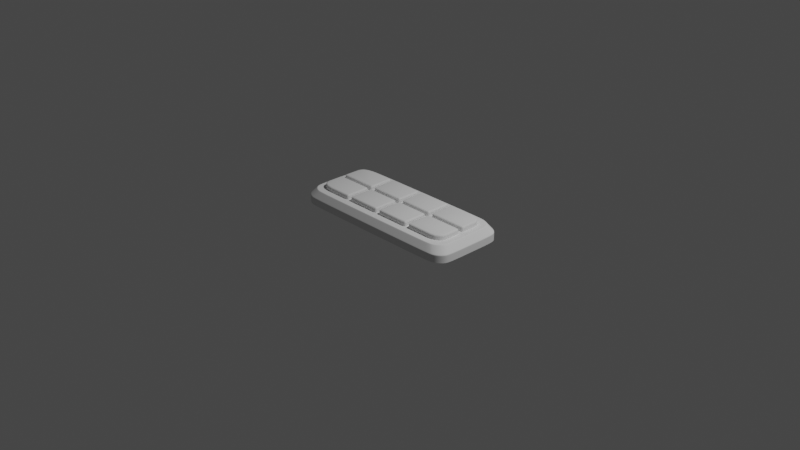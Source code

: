# Source: fortnite-button-panel-2.blend  (saved by Blender 2.83.20; exported with 4.5.12 LTS)
import bpy
from mathutils import Matrix  # noqa: F401  (used for matrix-valued properties, if any)

bpy.ops.wm.read_factory_settings(use_empty=True)
scene = bpy.context.scene
scene.name = 'Scene'

# ---- collections
col_collection = bpy.data.collections.new('Collection'); scene.collection.children.link(col_collection)
col_button_panel = bpy.data.collections.new('Button Panel'); col_collection.children.link(col_button_panel)

# ---- node groups
ng_auto_smooth = bpy.data.node_groups.new('Auto Smooth', 'GeometryNodeTree')
_s = ng_auto_smooth.interface.new_socket(name='Geometry', in_out='OUTPUT', socket_type='NodeSocketGeometry')
_s = ng_auto_smooth.interface.new_socket(name='Geometry', in_out='INPUT', socket_type='NodeSocketGeometry')
_s = ng_auto_smooth.interface.new_socket(name='Angle', in_out='INPUT', socket_type='NodeSocketFloat')
_s.subtype = 'ANGLE'
_s.min_value = 0.0
_s.max_value = 3.142
ng_auto_smooth.is_modifier = True
_N = ng_auto_smooth.nodes; _L = ng_auto_smooth.links
n0 = _N.new('NodeGroupOutput'); n0.name = 'Group Output'; n0.location = (480, -100)
n1 = _N.new('NodeGroupInput'); n1.name = 'Group Input'; n1.location = (-420, -300)
n2 = _N.new('NodeGroupInput'); n2.name = 'Group Input.001'; n2.location = (-60, -100)
n3 = _N.new('GeometryNodeSetShadeSmooth'); n3.name = 'Set Shade Smooth'; n3.location = (120, -100)
n3.domain = 'EDGE'
n4 = _N.new('GeometryNodeSetShadeSmooth'); n4.name = 'Set Shade Smooth.001'; n4.location = (300, -100)
n5 = _N.new('GeometryNodeInputMeshEdgeAngle'); n5.name = 'Edge Angle'; n5.location = (-420, -220)
n6 = _N.new('GeometryNodeInputEdgeSmooth'); n6.name = 'Is Edge Smooth'; n6.location = (-60, -160)
n7 = _N.new('GeometryNodeInputShadeSmooth'); n7.name = 'Is Face Smooth'; n7.location = (-240, -340)
n8 = _N.new('FunctionNodeBooleanMath'); n8.name = 'Boolean Math'; n8.location = (-60, -220)
n9 = _N.new('FunctionNodeCompare'); n9.name = 'Compare'; n9.location = (-240, -180)
n9.operation = 'LESS_EQUAL'
_L.new(n5.outputs[0], n9.inputs[0])
_L.new(n4.outputs[0], n0.inputs[0])
_L.new(n1.outputs[1], n9.inputs[1])
_L.new(n9.outputs[0], n8.inputs[0])
_L.new(n7.outputs[0], n8.inputs[1])
_L.new(n2.outputs[0], n3.inputs[0])
_L.new(n6.outputs[0], n3.inputs[1])
_L.new(n3.outputs[0], n4.inputs[0])
_L.new(n8.outputs[0], n3.inputs[2])
n0.is_active_output = True

# ---- world
world_world = bpy.data.worlds.new('World'); scene.world = world_world
world_world.use_nodes = True; world_world.node_tree.nodes.clear()
_N = world_world.node_tree.nodes; _L = world_world.node_tree.links
n0 = _N.new('ShaderNodeOutputWorld'); n0.name = 'World Output'; n0.location = (300, 300)
n1 = _N.new('ShaderNodeBackground'); n1.name = 'Background'; n1.location = (10, 300)
n1.inputs[0].default_value = (0.05088, 0.05088, 0.05088, 1.0)
_L.new(n1.outputs[0], n0.inputs[0])
n0.is_active_output = True
world_world.color = (0.05088, 0.05088, 0.05088)
world_world.use_sun_shadow = False
world_world.sun_shadow_jitter_overblur = 0.0

# ---- cameras
cam_camera = bpy.data.cameras.new('Camera')
cam_camera.clip_end = 100.0
cam_camera.ortho_scale = 7.314

# ---- lights
light_light = bpy.data.lights.new('Light', 'POINT')
light_light.transmission_factor = 0.0
light_light.energy = 1000.0
light_light.shadow_soft_size = 0.1
light_light.shadow_maximum_resolution = 0.006
light_light.use_absolute_resolution = True

# ---- meshes
me_plane_003 = bpy.data.meshes.new('Plane.003')
me_plane_003.from_pydata([(-0.8108, 0.4258, 0.0), (-1.0, 0.2858, 0.0), (-0.8832, 0.4151, 0.0), (-0.9446, 0.3848, 0.0), (-0.9856, 0.3394, 0.0), (0.8108, 0.4258, 0.0), (1.0, 0.2858, 0.0), (0.8832, 0.4151, 0.0), (0.9446, 0.3848, 0.0), (0.9856, 0.3394, 0.0), (-0.8108, 0.4258, 0.08059), (-1.0, 0.2858, 0.08059), (-0.8832, 0.4151, 0.08059), (-0.9446, 0.3848, 0.08059), (-0.9856, 0.3394, 0.08059), (0.8108, 0.4258, 0.08059), (1.0, 0.2858, 0.08059), (0.8832, 0.4151, 0.08059), (0.9446, 0.3848, 0.08059), (0.9856, 0.3394, 0.08059), (-0.9363, 0.2476, 0.1552), (0.9363, 0.2476, 0.1552), (0.9228, 0.2978, 0.1552), (0.8844, 0.3403, 0.1552), (0.8269, 0.3687, 0.1552), (0.7592, 0.3786, 0.1552), (-0.7592, 0.3786, 0.1552), (-0.8269, 0.3687, 0.1552), (-0.8844, 0.3403, 0.1552), (-0.9228, 0.2978, 0.1552), (-1.0, 0.2858, 0.07556), (0.9446, 0.3848, 0.07556), (0.8832, 0.4151, 0.07556), (0.8108, 0.4258, 0.07556), (-0.8108, 0.4258, 0.07556), (-0.8832, 0.4151, 0.07556), (-0.9446, 0.3848, 0.07556), (1.0, 0.2858, 0.07556), (-0.9856, 0.3394, 0.07556), (0.9856, 0.3394, 0.07556), (0.8025, 0.4182, 0.09258), (-0.8025, 0.4182, 0.09258), (-0.8742, 0.4076, 0.09258), (-0.9349, 0.3776, 0.09258), (0.9898, 0.2797, 0.09258), (-0.9755, 0.3327, 0.09258), (0.9755, 0.3327, 0.09258), (0.9349, 0.3776, 0.09258), (0.8742, 0.4076, 0.09258), (-0.9898, 0.2797, 0.09258), (0.7658, 0.3847, 0.1456), (-0.7658, 0.3847, 0.1456), (-0.8342, 0.3746, 0.1456), (-0.8922, 0.346, 0.1456), (0.9445, 0.2525, 0.1456), (-0.9309, 0.3031, 0.1456), (0.9309, 0.3031, 0.1456), (0.8922, 0.346, 0.1456), (0.8342, 0.3746, 0.1456), (-0.9445, 0.2525, 0.1456), (-0.9296, 0.246, 0.1552), (0.9296, 0.246, 0.1552), (0.9164, 0.2951, 0.1552), (0.8791, 0.3364, 0.1552), (0.8233, 0.364, 0.1552), (0.757, 0.3737, 0.1552), (-0.757, 0.3737, 0.1552), (-0.8233, 0.364, 0.1552), (-0.8791, 0.3364, 0.1552), (-0.9164, 0.2951, 0.1552), (-0.8865, 0.2429, 0.1552), (0.8865, 0.2429, 0.1552), (0.8758, 0.2826, 0.1552), (0.848, 0.3134, 0.1552), (0.8065, 0.3339, 0.1552), (0.7527, 0.3418, 0.1552), (-0.7527, 0.3418, 0.1552), (-0.8065, 0.3339, 0.1552), (-0.848, 0.3134, 0.1552), (-0.8758, 0.2826, 0.1552), (5.96e-08, 0.09894, 0.1552), (-0.03221, 0.07512, 0.1552), (-0.06688, 0.04947, 0.1552), (-0.1016, 0.02382, 0.1552), (0.03221, 0.07512, 0.1552), (0.0, 0.05129, 0.1552), (-0.03468, 0.02565, 0.1552), (0.06688, 0.04947, 0.1552), (0.03468, 0.02565, 0.1552), (0.1016, 0.02382, 0.1552), (-0.8108, -0.4258, 0.0), (-1.0, -0.2858, 0.0), (-0.8832, -0.4151, 0.0), (-0.9446, -0.3848, 0.0), (-0.9856, -0.3394, 0.0), (0.8108, -0.4258, 0.0), (1.0, -0.2858, 0.0), (0.8832, -0.4151, 0.0), (0.9446, -0.3848, 0.0), (0.9856, -0.3394, 0.0), (-0.8108, -0.4258, 0.08059), (-1.0, -0.2858, 0.08059), (-0.8832, -0.4151, 0.08059), (-0.9446, -0.3848, 0.08059), (-0.9856, -0.3394, 0.08059), (0.8108, -0.4258, 0.08059), (1.0, -0.2858, 0.08059), (0.8832, -0.4151, 0.08059), (0.9446, -0.3848, 0.08059), (0.9856, -0.3394, 0.08059), (-0.9363, -0.2476, 0.1552), (0.9363, -0.2476, 0.1552), (0.9228, -0.2978, 0.1552), (0.8844, -0.3403, 0.1552), (0.8269, -0.3687, 0.1552), (0.7592, -0.3786, 0.1552), (-0.7592, -0.3786, 0.1552), (-0.8269, -0.3687, 0.1552), (-0.8844, -0.3403, 0.1552), (-0.9228, -0.2978, 0.1552), (-1.0, -0.2858, 0.07556), (0.9446, -0.3848, 0.07556), (0.8832, -0.4151, 0.07556), (0.8108, -0.4258, 0.07556), (-0.8108, -0.4258, 0.07556), (-0.8832, -0.4151, 0.07556), (-0.9446, -0.3848, 0.07556), (1.0, -0.2858, 0.07556), (-0.9856, -0.3394, 0.07556), (0.9856, -0.3394, 0.07556), (0.8025, -0.4182, 0.09258), (-0.8025, -0.4182, 0.09258), (-0.8742, -0.4076, 0.09258), (-0.9349, -0.3776, 0.09258), (0.9898, -0.2797, 0.09258), (-0.9755, -0.3327, 0.09258), (0.9755, -0.3327, 0.09258), (0.9349, -0.3776, 0.09258), (0.8742, -0.4076, 0.09258), (-0.9898, -0.2797, 0.09258), (0.7658, -0.3847, 0.1456), (-0.7658, -0.3847, 0.1456), (-0.8342, -0.3746, 0.1456), (-0.8922, -0.346, 0.1456), (0.9445, -0.2525, 0.1456), (-0.9309, -0.3031, 0.1456), (0.9309, -0.3031, 0.1456), (0.8922, -0.346, 0.1456), (0.8342, -0.3746, 0.1456), (-0.9445, -0.2525, 0.1456), (-0.9296, -0.246, 0.1552), (0.9296, -0.246, 0.1552), (0.9164, -0.2951, 0.1552), (0.8791, -0.3364, 0.1552), (0.8233, -0.364, 0.1552), (0.757, -0.3737, 0.1552), (-0.757, -0.3737, 0.1552), (-0.8233, -0.364, 0.1552), (-0.8791, -0.3364, 0.1552), (-0.9164, -0.2951, 0.1552), (-0.8865, -0.2429, 0.1552), (0.8865, -0.2429, 0.1552), (0.8758, -0.2826, 0.1552), (0.848, -0.3134, 0.1552), (0.8065, -0.3339, 0.1552), (0.7527, -0.3418, 0.1552), (-0.7527, -0.3418, 0.1552), (-0.8065, -0.3339, 0.1552), (-0.848, -0.3134, 0.1552), (-0.8758, -0.2826, 0.1552), (5.96e-08, -0.09894, 0.1552), (-0.03221, -0.07512, 0.1552), (-0.06688, -0.04947, 0.1552), (-0.1016, -0.02382, 0.1552), (-0.1338, 0.0, 0.1552), (0.03221, -0.07512, 0.1552), (0.0, -0.05129, 0.1552), (-0.03468, -0.02565, 0.1552), (-0.06935, 0.0, 0.1552), (0.06688, -0.04947, 0.1552), (0.03468, -0.02565, 0.1552), (5.96e-08, 0.0, 0.1552), (0.1016, -0.02382, 0.1552), (0.06935, 0.0, 0.1552), (0.1338, 0.0, 0.1552), (-1.0, 0.0, 0.0), (-1.0, 0.0, 0.08059), (-0.9363, 0.0, 0.1552), (-1.0, 0.0, 0.07556), (-0.9898, 0.0, 0.09258), (-0.9445, 0.0, 0.1456), (-0.9296, 0.0, 0.1552), (-0.8865, 0.0, 0.1552), (1.0, 0.0, 0.0), (1.0, 0.0, 0.08059), (0.9363, 0.0, 0.1552), (1.0, 0.0, 0.07556), (0.9898, 0.0, 0.09258), (0.9445, 0.0, 0.1456), (0.9296, 0.0, 0.1552), (0.8865, 0.0, 0.1552)], [], [(30, 11, 14, 38), (31, 18, 19, 39), (32, 17, 18, 31), (33, 15, 17, 32), (188, 186, 11, 30), (34, 10, 15, 33), (35, 12, 10, 34), (36, 13, 12, 35), (38, 14, 13, 36), (39, 19, 16, 37), (50, 25, 24, 58), (190, 187, 20, 59), (51, 26, 25, 50), (52, 27, 26, 51), (53, 28, 27, 52), (55, 29, 28, 53), (56, 22, 21, 54), (59, 20, 29, 55), (57, 23, 22, 56), (58, 24, 23, 57), (191, 60, 20, 187), (62, 61, 21, 22), (63, 62, 22, 23), (64, 63, 23, 24), (65, 64, 24, 25), (66, 65, 25, 26), (67, 66, 26, 27), (68, 67, 27, 28), (69, 68, 28, 29), (60, 69, 29, 20), (9, 39, 37, 6), (4, 38, 36, 3), (3, 36, 35, 2), (2, 35, 34, 0), (0, 34, 33, 5), (185, 188, 30, 1), (5, 33, 32, 7), (7, 32, 31, 8), (8, 31, 39, 9), (1, 30, 38, 4), (17, 48, 47, 18), (18, 47, 46, 19), (11, 49, 45, 14), (19, 46, 44, 16), (14, 45, 43, 13), (13, 43, 42, 12), (12, 42, 41, 10), (10, 41, 40, 15), (186, 189, 49, 11), (15, 40, 48, 17), (48, 58, 57, 47), (47, 57, 56, 46), (49, 59, 55, 45), (46, 56, 54, 44), (45, 55, 53, 43), (43, 53, 52, 42), (42, 52, 51, 41), (41, 51, 50, 40), (189, 190, 59, 49), (40, 50, 58, 48), (199, 61, 71, 200), (61, 62, 72, 71), (62, 63, 73, 72), (63, 64, 74, 73), (64, 65, 75, 74), (65, 66, 76, 75), (66, 67, 77, 76), (67, 68, 78, 77), (68, 69, 79, 78), (69, 60, 70, 79), (79, 70, 174, 83), (79, 83, 82, 78), (78, 82, 81, 77), (77, 81, 80, 76), (76, 80, 75), (83, 178, 86, 82), (82, 86, 85, 81), (81, 85, 84, 80), (80, 84, 74, 75), (86, 181, 88, 85), (85, 88, 87, 84), (84, 87, 73, 74), (88, 183, 89, 87), (87, 89, 72, 73), (89, 184, 71, 72), (60, 191, 192, 70), (44, 54, 198, 197), (16, 44, 197, 194), (6, 37, 196, 193), (61, 199, 195, 21), (54, 21, 195, 198), (37, 16, 194, 196), (70, 192, 174), (83, 174, 178), (86, 178, 181), (88, 181, 183), (89, 183, 184), (71, 184, 200), (120, 128, 104, 101), (121, 129, 109, 108), (122, 121, 108, 107), (123, 122, 107, 105), (188, 120, 101, 186), (124, 123, 105, 100), (125, 124, 100, 102), (126, 125, 102, 103), (128, 126, 103, 104), (129, 127, 106, 109), (140, 148, 114, 115), (190, 149, 110, 187), (141, 140, 115, 116), (142, 141, 116, 117), (143, 142, 117, 118), (145, 143, 118, 119), (146, 144, 111, 112), (149, 145, 119, 110), (147, 146, 112, 113), (148, 147, 113, 114), (191, 187, 110, 150), (152, 112, 111, 151), (153, 113, 112, 152), (154, 114, 113, 153), (155, 115, 114, 154), (156, 116, 115, 155), (157, 117, 116, 156), (158, 118, 117, 157), (159, 119, 118, 158), (150, 110, 119, 159), (99, 96, 127, 129), (94, 93, 126, 128), (93, 92, 125, 126), (92, 90, 124, 125), (90, 95, 123, 124), (185, 91, 120, 188), (95, 97, 122, 123), (97, 98, 121, 122), (98, 99, 129, 121), (91, 94, 128, 120), (107, 108, 137, 138), (108, 109, 136, 137), (101, 104, 135, 139), (109, 106, 134, 136), (104, 103, 133, 135), (103, 102, 132, 133), (102, 100, 131, 132), (100, 105, 130, 131), (186, 101, 139, 189), (105, 107, 138, 130), (138, 137, 147, 148), (137, 136, 146, 147), (139, 135, 145, 149), (136, 134, 144, 146), (135, 133, 143, 145), (133, 132, 142, 143), (132, 131, 141, 142), (131, 130, 140, 141), (189, 139, 149, 190), (130, 138, 148, 140), (199, 200, 161, 151), (151, 161, 162, 152), (152, 162, 163, 153), (153, 163, 164, 154), (154, 164, 165, 155), (155, 165, 166, 156), (156, 166, 167, 157), (157, 167, 168, 158), (158, 168, 169, 159), (159, 169, 160, 150), (169, 173, 174, 160), (169, 168, 172, 173), (168, 167, 171, 172), (167, 166, 170, 171), (166, 165, 170), (173, 172, 177, 178), (172, 171, 176, 177), (171, 170, 175, 176), (170, 165, 164, 175), (177, 176, 180, 181), (176, 175, 179, 180), (175, 164, 163, 179), (180, 179, 182, 183), (179, 163, 162, 182), (182, 162, 161, 184), (150, 160, 192, 191), (134, 197, 198, 144), (106, 194, 197, 134), (96, 193, 196, 127), (151, 111, 195, 199), (144, 198, 195, 111), (127, 196, 194, 106), (160, 174, 192), (173, 178, 174), (177, 181, 178), (180, 183, 181), (182, 184, 183), (161, 200, 184)])
me_plane_003.polygons.foreach_set('use_smooth', [True] * 196)
_uv = me_plane_003.uv_layers.new(name='UVMap')
_uv.uv.foreach_set('vector', [0.0, 0.9054, 0.0, 0.9054, 0.0072, 0.9416, 0.0072, 0.9416, 0.9723, 0.9723, 0.9723, 0.9723, 0.9928, 0.9416, 0.9928, 0.9416, 0.9416, 0.9928, 0.9416, 0.9928, 0.9723, 0.9723, 0.9723, 0.9723, 0.9054, 1.0, 0.9054, 1.0, 0.9416, 0.9928, 0.9416, 0.9928, 0.0, 0.5, 0.0, 0.5, 0.0, 0.9054, 0.0, 0.9054, 0.09459, 1.0, 0.09459, 1.0, 0.9054, 1.0, 0.9054, 1.0, 0.05839, 0.9928, 0.05839, 0.9928, 0.09459, 1.0, 0.09459, 1.0, 0.0277, 0.9723, 0.0277, 0.9723, 0.05839, 0.9928, 0.05839, 0.9928, 0.0072, 0.9416, 0.0072, 0.9416, 0.0277, 0.9723, 0.0277, 0.9723, 0.9928, 0.9416, 0.9928, 0.9416, 1.0, 0.9054, 1.0, 0.9054, 0.9054, 1.0, 0.9054, 1.0, 0.9416, 0.9928, 0.9416, 0.9928, 0.0, 0.5, 0.0, 0.5, 0.0, 0.9054, 0.0, 0.9054, 0.09459, 1.0, 0.09459, 1.0, 0.9054, 1.0, 0.9054, 1.0, 0.05839, 0.9928, 0.05839, 0.9928, 0.09459, 1.0, 0.09459, 1.0, 0.0277, 0.9723, 0.0277, 0.9723, 0.05839, 0.9928, 0.05839, 0.9928, 0.0072, 0.9416, 0.0072, 0.9416, 0.0277, 0.9723, 0.0277, 0.9723, 0.9928, 0.9416, 0.9928, 0.9416, 1.0, 0.9054, 1.0, 0.9054, 0.0, 0.9054, 0.0, 0.9054, 0.0072, 0.9416, 0.0072, 0.9416, 0.9723, 0.9723, 0.9723, 0.9723, 0.9928, 0.9416, 0.9928, 0.9416, 0.9416, 0.9928, 0.9416, 0.9928, 0.9723, 0.9723, 0.9723, 0.9723, 0.002489, 0.5, 0.002489, 0.9052, 0.0, 0.9054, 0.0, 0.5, 0.9905, 0.9406, 0.9975, 0.9052, 1.0, 0.9054, 0.9928, 0.9416, 0.9705, 0.9705, 0.9905, 0.9406, 0.9928, 0.9416, 0.9723, 0.9723, 0.9406, 0.9905, 0.9705, 0.9705, 0.9723, 0.9723, 0.9416, 0.9928, 0.9052, 0.9975, 0.9406, 0.9905, 0.9416, 0.9928, 0.9054, 1.0, 0.09483, 0.9975, 0.9052, 0.9975, 0.9054, 1.0, 0.09459, 1.0, 0.05936, 0.9905, 0.09483, 0.9975, 0.09459, 1.0, 0.05839, 0.9928, 0.0295, 0.9705, 0.05936, 0.9905, 0.05839, 0.9928, 0.0277, 0.9723, 0.009545, 0.9406, 0.0295, 0.9705, 0.0277, 0.9723, 0.0072, 0.9416, 0.002489, 0.9052, 0.009545, 0.9406, 0.0072, 0.9416, 0.0, 0.9054, 0.9928, 0.9416, 0.9928, 0.9416, 1.0, 0.9054, 1.0, 0.9054, 0.0072, 0.9416, 0.0072, 0.9416, 0.0277, 0.9723, 0.0277, 0.9723, 0.0277, 0.9723, 0.0277, 0.9723, 0.05839, 0.9928, 0.05839, 0.9928, 0.05839, 0.9928, 0.05839, 0.9928, 0.09459, 1.0, 0.09459, 1.0, 0.09459, 1.0, 0.09459, 1.0, 0.9054, 1.0, 0.9054, 1.0, 0.0, 0.5, 0.0, 0.5, 0.0, 0.9054, 0.0, 0.9054, 0.9054, 1.0, 0.9054, 1.0, 0.9416, 0.9928, 0.9416, 0.9928, 0.9416, 0.9928, 0.9416, 0.9928, 0.9723, 0.9723, 0.9723, 0.9723, 0.9723, 0.9723, 0.9723, 0.9723, 0.9928, 0.9416, 0.9928, 0.9416, 0.0, 0.9054, 0.0, 0.9054, 0.0072, 0.9416, 0.0072, 0.9416, 0.9416, 0.9928, 0.9416, 0.9928, 0.9723, 0.9723, 0.9723, 0.9723, 0.9723, 0.9723, 0.9723, 0.9723, 0.9928, 0.9416, 0.9928, 0.9416, 0.0, 0.9054, 0.0, 0.9054, 0.0072, 0.9416, 0.0072, 0.9416, 0.9928, 0.9416, 0.9928, 0.9416, 1.0, 0.9054, 1.0, 0.9054, 0.0072, 0.9416, 0.0072, 0.9416, 0.0277, 0.9723, 0.0277, 0.9723, 0.0277, 0.9723, 0.0277, 0.9723, 0.05839, 0.9928, 0.05839, 0.9928, 0.05839, 0.9928, 0.05839, 0.9928, 0.09459, 1.0, 0.09459, 1.0, 0.09459, 1.0, 0.09459, 1.0, 0.9054, 1.0, 0.9054, 1.0, 0.0, 0.5, 0.0, 0.5, 0.0, 0.9054, 0.0, 0.9054, 0.9054, 1.0, 0.9054, 1.0, 0.9416, 0.9928, 0.9416, 0.9928, 0.9416, 0.9928, 0.9416, 0.9928, 0.9723, 0.9723, 0.9723, 0.9723, 0.9723, 0.9723, 0.9723, 0.9723, 0.9928, 0.9416, 0.9928, 0.9416, 0.0, 0.9054, 0.0, 0.9054, 0.0072, 0.9416, 0.0072, 0.9416, 0.9928, 0.9416, 0.9928, 0.9416, 1.0, 0.9054, 1.0, 0.9054, 0.0072, 0.9416, 0.0072, 0.9416, 0.0277, 0.9723, 0.0277, 0.9723, 0.0277, 0.9723, 0.0277, 0.9723, 0.05839, 0.9928, 0.05839, 0.9928, 0.05839, 0.9928, 0.05839, 0.9928, 0.09459, 1.0, 0.09459, 1.0, 0.09459, 1.0, 0.09459, 1.0, 0.9054, 1.0, 0.9054, 1.0, 0.0, 0.5, 0.0, 0.5, 0.0, 0.9054, 0.0, 0.9054, 0.9054, 1.0, 0.9054, 1.0, 0.9416, 0.9928, 0.9416, 0.9928, 0.9975, 0.5, 0.9975, 0.9052, 0.9744, 0.9029, 0.9744, 0.5, 0.9975, 0.9052, 0.9905, 0.9406, 0.9687, 0.9316, 0.9744, 0.9029, 0.9905, 0.9406, 0.9705, 0.9705, 0.9539, 0.9539, 0.9687, 0.9316, 0.9705, 0.9705, 0.9406, 0.9905, 0.9316, 0.9687, 0.9539, 0.9539, 0.9406, 0.9905, 0.9052, 0.9975, 0.9029, 0.9744, 0.9316, 0.9687, 0.9052, 0.9975, 0.09483, 0.9975, 0.09712, 0.9744, 0.9029, 0.9744, 0.09483, 0.9975, 0.05936, 0.9905, 0.06837, 0.9687, 0.09712, 0.9744, 0.05936, 0.9905, 0.0295, 0.9705, 0.04614, 0.9539, 0.06837, 0.9687, 0.0295, 0.9705, 0.009545, 0.9406, 0.03128, 0.9316, 0.04614, 0.9539, 0.009545, 0.9406, 0.002489, 0.9052, 0.02557, 0.9029, 0.03128, 0.9316, 0.03128, 0.9316, 0.02557, 0.9029, 0.4284, 0.5, 0.4457, 0.5173, 0.03128, 0.9316, 0.4457, 0.5173, 0.4642, 0.5358, 0.04614, 0.9539, 0.04614, 0.9539, 0.4642, 0.5358, 0.4827, 0.5543, 0.06837, 0.9687, 0.06837, 0.9687, 0.4827, 0.5543, 0.5, 0.5716, 0.09712, 0.9744, 0.09712, 0.9744, 0.5, 0.5716, 0.9029, 0.9744, 0.4457, 0.5173, 0.4629, 0.5, 0.4814, 0.5186, 0.4642, 0.5358, 0.4642, 0.5358, 0.4814, 0.5186, 0.5, 0.5371, 0.4827, 0.5543, 0.4827, 0.5543, 0.5, 0.5371, 0.5172, 0.5543, 0.5, 0.5716, 0.5, 0.5716, 0.5172, 0.5543, 0.9316, 0.9687, 0.9029, 0.9744, 0.4814, 0.5186, 0.5, 0.5, 0.5185, 0.5185, 0.5, 0.5371, 0.5, 0.5371, 0.5185, 0.5185, 0.5358, 0.5358, 0.5172, 0.5543, 0.5172, 0.5543, 0.5358, 0.5358, 0.9539, 0.9539, 0.9316, 0.9687, 0.5185, 0.5185, 0.5371, 0.5, 0.5543, 0.5172, 0.5358, 0.5358, 0.5358, 0.5358, 0.5543, 0.5172, 0.9687, 0.9316, 0.9539, 0.9539, 0.5543, 0.5172, 0.5716, 0.5, 0.9744, 0.9029, 0.9687, 0.9316, 0.002489, 0.9052, 0.002489, 0.5, 0.02557, 0.5, 0.02557, 0.9029, 1.0, 0.9054, 1.0, 0.9054, 1.0, 0.5, 1.0, 0.5, 1.0, 0.9054, 1.0, 0.9054, 1.0, 0.5, 1.0, 0.5, 1.0, 0.9054, 1.0, 0.9054, 1.0, 0.5, 1.0, 0.5, 0.9975, 0.9052, 0.9975, 0.5, 1.0, 0.5, 1.0, 0.9054, 1.0, 0.9054, 1.0, 0.9054, 1.0, 0.5, 1.0, 0.5, 1.0, 0.9054, 1.0, 0.9054, 1.0, 0.5, 1.0, 0.5, 0.02557, 0.9029, 0.02557, 0.5, 0.4284, 0.5, 0.4457, 0.5173, 0.4284, 0.5, 0.4629, 0.5, 0.4814, 0.5186, 0.4629, 0.5, 0.5, 0.5, 0.5185, 0.5185, 0.5, 0.5, 0.5371, 0.5, 0.5543, 0.5172, 0.5371, 0.5, 0.5716, 0.5, 0.9744, 0.9029, 0.5716, 0.5, 0.9744, 0.5, 0.0, 0.9054, 0.0072, 0.9416, 0.0072, 0.9416, 0.0, 0.9054, 0.9723, 0.9723, 0.9928, 0.9416, 0.9928, 0.9416, 0.9723, 0.9723, 0.9416, 0.9928, 0.9723, 0.9723, 0.9723, 0.9723, 0.9416, 0.9928, 0.9054, 1.0, 0.9416, 0.9928, 0.9416, 0.9928, 0.9054, 1.0, 0.0, 0.5, 0.0, 0.9054, 0.0, 0.9054, 0.0, 0.5, 0.09459, 1.0, 0.9054, 1.0, 0.9054, 1.0, 0.09459, 1.0, 0.05839, 0.9928, 0.09459, 1.0, 0.09459, 1.0, 0.05839, 0.9928, 0.0277, 0.9723, 0.05839, 0.9928, 0.05839, 0.9928, 0.0277, 0.9723, 0.0072, 0.9416, 0.0277, 0.9723, 0.0277, 0.9723, 0.0072, 0.9416, 0.9928, 0.9416, 1.0, 0.9054, 1.0, 0.9054, 0.9928, 0.9416, 0.9054, 1.0, 0.9416, 0.9928, 0.9416, 0.9928, 0.9054, 1.0, 0.0, 0.5, 0.0, 0.9054, 0.0, 0.9054, 0.0, 0.5, 0.09459, 1.0, 0.9054, 1.0, 0.9054, 1.0, 0.09459, 1.0, 0.05839, 0.9928, 0.09459, 1.0, 0.09459, 1.0, 0.05839, 0.9928, 0.0277, 0.9723, 0.05839, 0.9928, 0.05839, 0.9928, 0.0277, 0.9723, 0.0072, 0.9416, 0.0277, 0.9723, 0.0277, 0.9723, 0.0072, 0.9416, 0.9928, 0.9416, 1.0, 0.9054, 1.0, 0.9054, 0.9928, 0.9416, 0.0, 0.9054, 0.0072, 0.9416, 0.0072, 0.9416, 0.0, 0.9054, 0.9723, 0.9723, 0.9928, 0.9416, 0.9928, 0.9416, 0.9723, 0.9723, 0.9416, 0.9928, 0.9723, 0.9723, 0.9723, 0.9723, 0.9416, 0.9928, 0.002489, 0.5, 0.0, 0.5, 0.0, 0.9054, 0.002489, 0.9052, 0.9905, 0.9406, 0.9928, 0.9416, 1.0, 0.9054, 0.9975, 0.9052, 0.9705, 0.9705, 0.9723, 0.9723, 0.9928, 0.9416, 0.9905, 0.9406, 0.9406, 0.9905, 0.9416, 0.9928, 0.9723, 0.9723, 0.9705, 0.9705, 0.9052, 0.9975, 0.9054, 1.0, 0.9416, 0.9928, 0.9406, 0.9905, 0.09483, 0.9975, 0.09459, 1.0, 0.9054, 1.0, 0.9052, 0.9975, 0.05936, 0.9905, 0.05839, 0.9928, 0.09459, 1.0, 0.09483, 0.9975, 0.0295, 0.9705, 0.0277, 0.9723, 0.05839, 0.9928, 0.05936, 0.9905, 0.009545, 0.9406, 0.0072, 0.9416, 0.0277, 0.9723, 0.0295, 0.9705, 0.002489, 0.9052, 0.0, 0.9054, 0.0072, 0.9416, 0.009545, 0.9406, 0.9928, 0.9416, 1.0, 0.9054, 1.0, 0.9054, 0.9928, 0.9416, 0.0072, 0.9416, 0.0277, 0.9723, 0.0277, 0.9723, 0.0072, 0.9416, 0.0277, 0.9723, 0.05839, 0.9928, 0.05839, 0.9928, 0.0277, 0.9723, 0.05839, 0.9928, 0.09459, 1.0, 0.09459, 1.0, 0.05839, 0.9928, 0.09459, 1.0, 0.9054, 1.0, 0.9054, 1.0, 0.09459, 1.0, 0.0, 0.5, 0.0, 0.9054, 0.0, 0.9054, 0.0, 0.5, 0.9054, 1.0, 0.9416, 0.9928, 0.9416, 0.9928, 0.9054, 1.0, 0.9416, 0.9928, 0.9723, 0.9723, 0.9723, 0.9723, 0.9416, 0.9928, 0.9723, 0.9723, 0.9928, 0.9416, 0.9928, 0.9416, 0.9723, 0.9723, 0.0, 0.9054, 0.0072, 0.9416, 0.0072, 0.9416, 0.0, 0.9054, 0.9416, 0.9928, 0.9723, 0.9723, 0.9723, 0.9723, 0.9416, 0.9928, 0.9723, 0.9723, 0.9928, 0.9416, 0.9928, 0.9416, 0.9723, 0.9723, 0.0, 0.9054, 0.0072, 0.9416, 0.0072, 0.9416, 0.0, 0.9054, 0.9928, 0.9416, 1.0, 0.9054, 1.0, 0.9054, 0.9928, 0.9416, 0.0072, 0.9416, 0.0277, 0.9723, 0.0277, 0.9723, 0.0072, 0.9416, 0.0277, 0.9723, 0.05839, 0.9928, 0.05839, 0.9928, 0.0277, 0.9723, 0.05839, 0.9928, 0.09459, 1.0, 0.09459, 1.0, 0.05839, 0.9928, 0.09459, 1.0, 0.9054, 1.0, 0.9054, 1.0, 0.09459, 1.0, 0.0, 0.5, 0.0, 0.9054, 0.0, 0.9054, 0.0, 0.5, 0.9054, 1.0, 0.9416, 0.9928, 0.9416, 0.9928, 0.9054, 1.0, 0.9416, 0.9928, 0.9723, 0.9723, 0.9723, 0.9723, 0.9416, 0.9928, 0.9723, 0.9723, 0.9928, 0.9416, 0.9928, 0.9416, 0.9723, 0.9723, 0.0, 0.9054, 0.0072, 0.9416, 0.0072, 0.9416, 0.0, 0.9054, 0.9928, 0.9416, 1.0, 0.9054, 1.0, 0.9054, 0.9928, 0.9416, 0.0072, 0.9416, 0.0277, 0.9723, 0.0277, 0.9723, 0.0072, 0.9416, 0.0277, 0.9723, 0.05839, 0.9928, 0.05839, 0.9928, 0.0277, 0.9723, 0.05839, 0.9928, 0.09459, 1.0, 0.09459, 1.0, 0.05839, 0.9928, 0.09459, 1.0, 0.9054, 1.0, 0.9054, 1.0, 0.09459, 1.0, 0.0, 0.5, 0.0, 0.9054, 0.0, 0.9054, 0.0, 0.5, 0.9054, 1.0, 0.9416, 0.9928, 0.9416, 0.9928, 0.9054, 1.0, 0.9975, 0.5, 0.9744, 0.5, 0.9744, 0.9029, 0.9975, 0.9052, 0.9975, 0.9052, 0.9744, 0.9029, 0.9687, 0.9316, 0.9905, 0.9406, 0.9905, 0.9406, 0.9687, 0.9316, 0.9539, 0.9539, 0.9705, 0.9705, 0.9705, 0.9705, 0.9539, 0.9539, 0.9316, 0.9687, 0.9406, 0.9905, 0.9406, 0.9905, 0.9316, 0.9687, 0.9029, 0.9744, 0.9052, 0.9975, 0.9052, 0.9975, 0.9029, 0.9744, 0.09712, 0.9744, 0.09483, 0.9975, 0.09483, 0.9975, 0.09712, 0.9744, 0.06837, 0.9687, 0.05936, 0.9905, 0.05936, 0.9905, 0.06837, 0.9687, 0.04614, 0.9539, 0.0295, 0.9705, 0.0295, 0.9705, 0.04614, 0.9539, 0.03128, 0.9316, 0.009545, 0.9406, 0.009545, 0.9406, 0.03128, 0.9316, 0.02557, 0.9029, 0.002489, 0.9052, 0.03128, 0.9316, 0.4457, 0.5173, 0.4284, 0.5, 0.02557, 0.9029, 0.03128, 0.9316, 0.04614, 0.9539, 0.4642, 0.5358, 0.4457, 0.5173, 0.04614, 0.9539, 0.06837, 0.9687, 0.4827, 0.5543, 0.4642, 0.5358, 0.06837, 0.9687, 0.09712, 0.9744, 0.5, 0.5716, 0.4827, 0.5543, 0.09712, 0.9744, 0.9029, 0.9744, 0.5, 0.5716, 0.4457, 0.5173, 0.4642, 0.5358, 0.4814, 0.5186, 0.4629, 0.5, 0.4642, 0.5358, 0.4827, 0.5543, 0.5, 0.5371, 0.4814, 0.5186, 0.4827, 0.5543, 0.5, 0.5716, 0.5172, 0.5543, 0.5, 0.5371, 0.5, 0.5716, 0.9029, 0.9744, 0.9316, 0.9687, 0.5172, 0.5543, 0.4814, 0.5186, 0.5, 0.5371, 0.5185, 0.5185, 0.5, 0.5, 0.5, 0.5371, 0.5172, 0.5543, 0.5358, 0.5358, 0.5185, 0.5185, 0.5172, 0.5543, 0.9316, 0.9687, 0.9539, 0.9539, 0.5358, 0.5358, 0.5185, 0.5185, 0.5358, 0.5358, 0.5543, 0.5172, 0.5371, 0.5, 0.5358, 0.5358, 0.9539, 0.9539, 0.9687, 0.9316, 0.5543, 0.5172, 0.5543, 0.5172, 0.9687, 0.9316, 0.9744, 0.9029, 0.5716, 0.5, 0.002489, 0.9052, 0.02557, 0.9029, 0.02557, 0.5, 0.002489, 0.5, 1.0, 0.9054, 1.0, 0.5, 1.0, 0.5, 1.0, 0.9054, 1.0, 0.9054, 1.0, 0.5, 1.0, 0.5, 1.0, 0.9054, 1.0, 0.9054, 1.0, 0.5, 1.0, 0.5, 1.0, 0.9054, 0.9975, 0.9052, 1.0, 0.9054, 1.0, 0.5, 0.9975, 0.5, 1.0, 0.9054, 1.0, 0.5, 1.0, 0.5, 1.0, 0.9054, 1.0, 0.9054, 1.0, 0.5, 1.0, 0.5, 1.0, 0.9054, 0.02557, 0.9029, 0.4284, 0.5, 0.02557, 0.5, 0.4457, 0.5173, 0.4629, 0.5, 0.4284, 0.5, 0.4814, 0.5186, 0.5, 0.5, 0.4629, 0.5, 0.5185, 0.5185, 0.5371, 0.5, 0.5, 0.5, 0.5543, 0.5172, 0.5716, 0.5, 0.5371, 0.5, 0.9744, 0.9029, 0.9744, 0.5, 0.5716, 0.5])
me_plane_003.use_remesh_fix_poles = True
me_plane_003.use_remesh_preserve_attributes = False
me_plane_003.use_mirror_vertex_groups = False
me_plane_003.update()
me_plane_001 = bpy.data.meshes.new('Plane.001')
me_plane_001.from_pydata([(-0.8596, 0.02118, 0.1553), (-0.4405, 0.02118, 0.1553), (-0.4405, 0.298, 0.1553), (-0.7255, 0.298, 0.1553), (-0.7805, 0.2899, 0.1553), (-0.823, 0.2689, 0.1553), (-0.8498, 0.2393, 0.1553), (-0.8596, 0.2026, 0.1553), (0.4405, -0.02118, 0.1553), (0.4405, -0.298, 0.1553), (0.7255, -0.298, 0.1553), (0.7805, -0.2899, 0.1553), (0.823, -0.2689, 0.1553), (0.8498, -0.2393, 0.1553), (0.8596, -0.2026, 0.1553), (0.8596, -0.02118, 0.1553), (0.4405, 0.298, 0.1553), (0.4405, 0.02118, 0.1553), (0.8596, 0.02118, 0.1553), (0.8596, 0.2026, 0.1553), (0.8498, 0.2393, 0.1553), (0.823, 0.2689, 0.1553), (0.7805, 0.2899, 0.1553), (0.7255, 0.298, 0.1553), (0.3983, -0.298, 0.1553), (0.3983, -0.02118, 0.1553), (0.02107, -0.02118, 0.1553), (0.02107, -0.298, 0.1553), (0.3983, 0.02118, 0.1553), (0.3983, 0.298, 0.1553), (0.02107, 0.298, 0.1553), (0.02107, 0.02118, 0.1553), (-0.02107, 0.02118, 0.1553), (-0.02107, 0.298, 0.1553), (-0.3983, 0.298, 0.1553), (-0.3983, 0.02118, 0.1553), (-0.02107, -0.298, 0.1553), (-0.02107, -0.02118, 0.1553), (-0.3983, -0.02118, 0.1553), (-0.3983, -0.298, 0.1553), (-0.8596, -0.2026, 0.1553), (-0.8498, -0.2393, 0.1553), (-0.823, -0.2689, 0.1553), (-0.7805, -0.2899, 0.1553), (-0.7255, -0.298, 0.1553), (-0.4405, -0.298, 0.1553), (-0.4405, -0.02118, 0.1553), (-0.8596, -0.02118, 0.1553), (-0.8596, -0.2026, 0.2081), (-0.8498, -0.2393, 0.2081), (-0.823, -0.2689, 0.2081), (-0.7805, -0.2899, 0.2081), (-0.7255, -0.298, 0.2081), (0.7255, -0.298, 0.2081), (0.7805, -0.2899, 0.2081), (0.823, -0.2689, 0.2081), (0.8498, -0.2393, 0.2081), (0.8596, -0.2026, 0.2081), (0.8596, 0.2026, 0.2081), (0.8498, 0.2393, 0.2081), (0.823, 0.2689, 0.2081), (0.7805, 0.2899, 0.2081), (0.7255, 0.298, 0.2081), (-0.7255, 0.298, 0.2081), (-0.7805, 0.2899, 0.2081), (-0.823, 0.2689, 0.2081), (-0.8498, 0.2393, 0.2081), (-0.8596, 0.2026, 0.2081), (0.3983, 0.298, 0.2081), (0.02107, 0.298, 0.2081), (-0.02107, 0.298, 0.2081), (-0.3983, 0.298, 0.2081), (0.02107, -0.298, 0.2081), (0.3983, -0.298, 0.2081), (-0.3983, -0.298, 0.2081), (-0.02107, -0.298, 0.2081), (0.4405, -0.298, 0.2081), (-0.4405, -0.298, 0.2081), (-0.4405, 0.298, 0.2081), (0.4405, 0.298, 0.2081), (-0.8596, -0.02118, 0.2081), (-0.8596, 0.02118, 0.2081), (0.8596, 0.02118, 0.2081), (0.8596, -0.02118, 0.2081), (-0.4405, 0.02118, 0.2081), (0.4405, -0.02118, 0.2081), (0.4405, 0.02118, 0.2081), (0.3983, -0.02118, 0.2081), (0.02107, -0.02118, 0.2081), (0.3983, 0.02118, 0.2081), (0.02107, 0.02118, 0.2081), (-0.02107, 0.02118, 0.2081), (-0.3983, 0.02118, 0.2081), (-0.02107, -0.02118, 0.2081), (-0.3983, -0.02118, 0.2081), (-0.4405, -0.02118, 0.2081)], [], [(1, 2, 78, 84), (10, 11, 54, 53), (0, 1, 84, 81), (43, 44, 52, 51), (42, 43, 51, 50), (26, 27, 72, 88), (41, 42, 50, 49), (14, 15, 83, 57), (25, 26, 88, 87), (40, 41, 49, 48), (81, 84, 78, 63, 64, 65, 66, 67), (85, 76, 53, 54, 55, 56, 57, 83), (79, 86, 82, 58, 59, 60, 61, 62), (73, 87, 88, 72), (89, 68, 69, 90), (91, 70, 71, 92), (75, 93, 94, 74), (48, 49, 50, 51, 52, 77, 95, 80), (11, 12, 55, 54), (12, 13, 56, 55), (13, 14, 57, 56), (28, 29, 68, 89), (19, 20, 59, 58), (31, 28, 89, 90), (20, 21, 60, 59), (30, 31, 90, 69), (16, 17, 86, 79), (21, 22, 61, 60), (17, 18, 82, 86), (22, 23, 62, 61), (3, 4, 64, 63), (4, 5, 65, 64), (5, 6, 66, 65), (6, 7, 67, 66), (32, 33, 70, 91), (29, 30, 69, 68), (35, 32, 91, 92), (45, 46, 95, 77), (33, 34, 71, 70), (34, 35, 92, 71), (46, 47, 80, 95), (27, 24, 73, 72), (39, 36, 75, 74), (8, 9, 76, 85), (47, 40, 48, 80), (9, 10, 53, 76), (15, 8, 85, 83), (44, 45, 77, 52), (7, 0, 81, 67), (2, 3, 63, 78), (23, 16, 79, 62), (36, 37, 93, 75), (37, 38, 94, 93), (18, 19, 58, 82), (38, 39, 74, 94), (24, 25, 87, 73)])
me_plane_001.polygons.foreach_set('use_smooth', [True] * 56)
_uv = me_plane_001.uv_layers.new(name='UVMap')
_uv.uv.foreach_set('vector', [0.255, 0.7659, 0.255, 0.974, 0.255, 0.974, 0.255, 0.7659, 0.9036, 0.02597, 0.9341, 0.03205, 0.9341, 0.03205, 0.9036, 0.02597, 0.02184, 0.7659, 0.255, 0.7659, 0.255, 0.7659, 0.02184, 0.7659, 0.06588, 0.03205, 0.09644, 0.02597, 0.09644, 0.02597, 0.06588, 0.03205, 0.0422, 0.04787, 0.06588, 0.03205, 0.06588, 0.03205, 0.0422, 0.04787, 0.5117, 0.2341, 0.5117, 0.02597, 0.5117, 0.02597, 0.5117, 0.2341, 0.02732, 0.07013, 0.0422, 0.04787, 0.0422, 0.04787, 0.02732, 0.07013, 0.9782, 0.09768, 0.9782, 0.2341, 0.9782, 0.2341, 0.9782, 0.09768, 0.7216, 0.2341, 0.5117, 0.2341, 0.5117, 0.2341, 0.7216, 0.2341, 0.02184, 0.09768, 0.02732, 0.07013, 0.02732, 0.07013, 0.02184, 0.09768, 0.02184, 0.7659, 0.255, 0.7659, 0.255, 0.974, 0.09644, 0.974, 0.06588, 0.968, 0.0422, 0.9521, 0.02732, 0.9299, 0.02184, 0.9023, 0.745, 0.2341, 0.745, 0.02597, 0.9036, 0.02597, 0.9341, 0.03205, 0.9578, 0.04787, 0.9727, 0.07013, 0.9782, 0.09768, 0.9782, 0.2341, 0.745, 0.974, 0.745, 0.7659, 0.9782, 0.7659, 0.9782, 0.9023, 0.9727, 0.9299, 0.9578, 0.9521, 0.9341, 0.968, 0.9036, 0.974, 0.7216, 0.02597, 0.7216, 0.2341, 0.5117, 0.2341, 0.5117, 0.02597, 0.7216, 0.7659, 0.7216, 0.974, 0.5117, 0.974, 0.5117, 0.7659, 0.4883, 0.7659, 0.4883, 0.974, 0.2784, 0.974, 0.2784, 0.7659, 0.4883, 0.02597, 0.4883, 0.2341, 0.2784, 0.2341, 0.2784, 0.02597, 0.02184, 0.09768, 0.02732, 0.07013, 0.0422, 0.04787, 0.06588, 0.03205, 0.09644, 0.02597, 0.255, 0.02597, 0.255, 0.2341, 0.02184, 0.2341, 0.9341, 0.03205, 0.9578, 0.04787, 0.9578, 0.04787, 0.9341, 0.03205, 0.9578, 0.04787, 0.9727, 0.07013, 0.9727, 0.07013, 0.9578, 0.04787, 0.9727, 0.07013, 0.9782, 0.09768, 0.9782, 0.09768, 0.9727, 0.07013, 0.7216, 0.7659, 0.7216, 0.974, 0.7216, 0.974, 0.7216, 0.7659, 0.9782, 0.9023, 0.9727, 0.9299, 0.9727, 0.9299, 0.9782, 0.9023, 0.5117, 0.7659, 0.7216, 0.7659, 0.7216, 0.7659, 0.5117, 0.7659, 0.9727, 0.9299, 0.9578, 0.9521, 0.9578, 0.9521, 0.9727, 0.9299, 0.5117, 0.974, 0.5117, 0.7659, 0.5117, 0.7659, 0.5117, 0.974, 0.745, 0.974, 0.745, 0.7659, 0.745, 0.7659, 0.745, 0.974, 0.9578, 0.9521, 0.9341, 0.968, 0.9341, 0.968, 0.9578, 0.9521, 0.745, 0.7659, 0.9782, 0.7659, 0.9782, 0.7659, 0.745, 0.7659, 0.9341, 0.968, 0.9036, 0.974, 0.9036, 0.974, 0.9341, 0.968, 0.09644, 0.974, 0.06588, 0.968, 0.06588, 0.968, 0.09644, 0.974, 0.06588, 0.968, 0.0422, 0.9521, 0.0422, 0.9521, 0.06588, 0.968, 0.0422, 0.9521, 0.02732, 0.9299, 0.02732, 0.9299, 0.0422, 0.9521, 0.02732, 0.9299, 0.02184, 0.9023, 0.02184, 0.9023, 0.02732, 0.9299, 0.4883, 0.7659, 0.4883, 0.974, 0.4883, 0.974, 0.4883, 0.7659, 0.7216, 0.974, 0.5117, 0.974, 0.5117, 0.974, 0.7216, 0.974, 0.2784, 0.7659, 0.4883, 0.7659, 0.4883, 0.7659, 0.2784, 0.7659, 0.255, 0.02597, 0.255, 0.2341, 0.255, 0.2341, 0.255, 0.02597, 0.4883, 0.974, 0.2784, 0.974, 0.2784, 0.974, 0.4883, 0.974, 0.2784, 0.974, 0.2784, 0.7659, 0.2784, 0.7659, 0.2784, 0.974, 0.255, 0.2341, 0.02184, 0.2341, 0.02184, 0.2341, 0.255, 0.2341, 0.5117, 0.02597, 0.7216, 0.02597, 0.7216, 0.02597, 0.5117, 0.02597, 0.2784, 0.02597, 0.4883, 0.02597, 0.4883, 0.02597, 0.2784, 0.02597, 0.745, 0.2341, 0.745, 0.02597, 0.745, 0.02597, 0.745, 0.2341, 0.02184, 0.2341, 0.02184, 0.09768, 0.02184, 0.09768, 0.02184, 0.2341, 0.745, 0.02597, 0.9036, 0.02597, 0.9036, 0.02597, 0.745, 0.02597, 0.9782, 0.2341, 0.745, 0.2341, 0.745, 0.2341, 0.9782, 0.2341, 0.09644, 0.02597, 0.255, 0.02597, 0.255, 0.02597, 0.09644, 0.02597, 0.02184, 0.9023, 0.02184, 0.7659, 0.02184, 0.7659, 0.02184, 0.9023, 0.255, 0.974, 0.09644, 0.974, 0.09644, 0.974, 0.255, 0.974, 0.9036, 0.974, 0.745, 0.974, 0.745, 0.974, 0.9036, 0.974, 0.4883, 0.02597, 0.4883, 0.2341, 0.4883, 0.2341, 0.4883, 0.02597, 0.4883, 0.2341, 0.2784, 0.2341, 0.2784, 0.2341, 0.4883, 0.2341, 0.9782, 0.7659, 0.9782, 0.9023, 0.9782, 0.9023, 0.9782, 0.7659, 0.2784, 0.2341, 0.2784, 0.02597, 0.2784, 0.02597, 0.2784, 0.2341, 0.7216, 0.02597, 0.7216, 0.2341, 0.7216, 0.2341, 0.7216, 0.02597])
me_plane_001.use_remesh_fix_poles = True
me_plane_001.use_remesh_preserve_attributes = False
me_plane_001.use_mirror_vertex_groups = False
me_plane_001.update()

# ---- objects
ob_light = bpy.data.objects.new('Light', light_light)
ob_camera = bpy.data.objects.new('Camera', cam_camera)
ob_panel = bpy.data.objects.new('Panel', me_plane_003)
ob_buttons = bpy.data.objects.new('Buttons', me_plane_001)

# ---- transforms, parenting, visibility, modifiers, constraints
ob_light.location = (4.076, 1.005, 5.904)
ob_light.rotation_euler = (0.6503, 0.05522, 1.866)
ob_light.lock_rotations_4d = False
ob_light.empty_display_type = 'ARROWS'
ob_light.color = (0.0, 0.0, 0.0, 0.0)
ob_light.lineart.crease_threshold = 0.0
ob_camera.location = (7.359, -6.926, 4.958)
ob_camera.rotation_euler = (1.109, 0.0, 0.8149)
ob_camera.lock_rotations_4d = False
ob_camera.empty_display_type = 'ARROWS'
ob_camera.color = (0.0, 0.0, 0.0, 0.0)
ob_camera.display_type = 'WIRE'
ob_camera.lineart.crease_threshold = 0.0
ob_panel.location = (0.0, 0.0, 0.0)
ob_panel.lineart.crease_threshold = 0.0
_m = ob_panel.modifiers.new('Subdivision', 'SUBSURF')
_m.uv_smooth = 'PRESERVE_CORNERS'
_m.levels = 2
_m = ob_panel.modifiers.new('Auto Smooth', 'NODES')
_m.node_group = ng_auto_smooth
_gi = [s.identifier for s in ng_auto_smooth.interface.items_tree if s.item_type == 'SOCKET' and s.in_out == 'INPUT']
_m[_gi[1]] = 0.5236  # Angle
ob_buttons.location = (0.0, 0.0, 0.0)
ob_buttons.lineart.crease_threshold = 0.0
_m = ob_buttons.modifiers.new('Bevel', 'BEVEL')
_m.segments = 3
_m.limit_method = 'NONE'
_m = ob_buttons.modifiers.new('Auto Smooth', 'NODES')
_m.node_group = ng_auto_smooth
_gi = [s.identifier for s in ng_auto_smooth.interface.items_tree if s.item_type == 'SOCKET' and s.in_out == 'INPUT']
_m[_gi[1]] = 1.047  # Angle

# ---- collection membership
col_collection.objects.link(ob_light)
col_collection.objects.link(ob_camera)
col_button_panel.objects.link(ob_panel)
col_button_panel.objects.link(ob_buttons)

# ---- scene / render settings (as saved in the file)
scene.camera = ob_camera
scene.frame_start = 1; scene.frame_end = 250; scene.frame_set(1)
scene.render.engine = 'BLENDER_EEVEE_NEXT'
scene.cycles.use_denoising = False
scene.cycles.samples = 128
scene.cycles.sampling_pattern = 'TABULATED_SOBOL'
scene.cycles.use_adaptive_sampling = False
scene.cycles.use_light_tree = False
scene.eevee.use_gtao = True
scene.view_settings.view_transform = 'Filmic'
bpy.context.view_layer.update()
